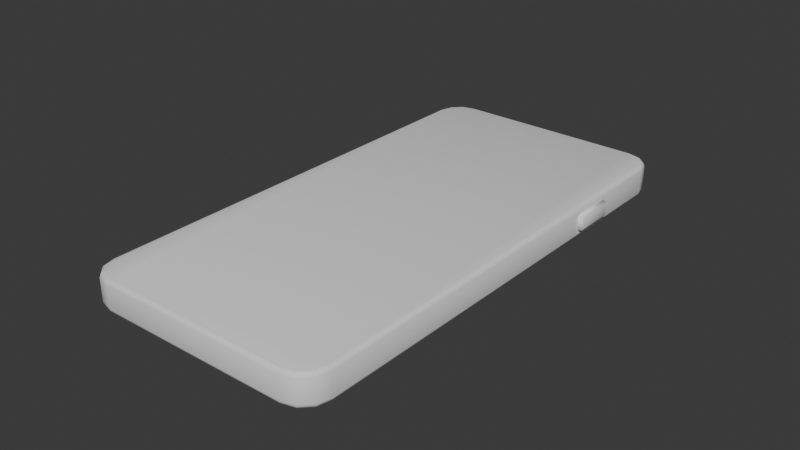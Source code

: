# Source: phone.blend  (saved by Blender 5.1.30; exported with 4.5.12 LTS)
import bpy
from mathutils import Matrix  # noqa: F401  (used for matrix-valued properties, if any)

bpy.ops.wm.read_factory_settings(use_empty=True)
scene = bpy.context.scene
scene.name = 'Scene'

# ---- collections
col_collection = bpy.data.collections.new('Collection'); scene.collection.children.link(col_collection)

# ---- world
world_world = bpy.data.worlds.new('World'); scene.world = world_world
world_world.use_nodes = True; world_world.node_tree.nodes.clear()
_N = world_world.node_tree.nodes; _L = world_world.node_tree.links
n0 = _N.new('ShaderNodeOutputWorld'); n0.name = 'World Output'; n0.location = (200, 100)
n1 = _N.new('ShaderNodeBackground'); n1.name = 'Background'; n1.location = (-200, 100)
n1.inputs[0].default_value = (0.05088, 0.05088, 0.05088, 1.0)
_L.new(n1.outputs[0], n0.inputs[0])
n0.is_active_output = True
world_world.color = (0.05088, 0.05088, 0.05088)
world_world.sun_shadow_jitter_overblur = 0.0

# ---- meshes
me_cube_001 = bpy.data.meshes.new('Cube.001')
me_cube_001.from_pydata([(-0.03103, -0.07874, -0.005), (-0.03119, -0.08, -0.00374), (-0.03114, -0.07963, -0.004631), (-0.03874, -0.07103, -0.005), (-0.04, -0.07119, -0.00374), (-0.03963, -0.07114, -0.004631), (-0.03494, -0.07769, -0.005), (-0.0356, -0.07882, -0.00374), (-0.0354, -0.07849, -0.004631), (-0.03769, -0.07494, -0.005), (-0.03882, -0.0756, -0.00374), (-0.03849, -0.0754, -0.004631), (-0.03874, -0.07103, 0.005), (-0.04, -0.07119, 0.00374), (-0.03963, -0.07114, 0.004631), (-0.03103, -0.07874, 0.005), (-0.03119, -0.08, 0.00374), (-0.03114, -0.07963, 0.004631), (-0.03769, -0.07494, 0.005), (-0.03882, -0.0756, 0.00374), (-0.03849, -0.0754, 0.004631), (-0.03494, -0.07769, 0.005), (-0.0356, -0.07882, 0.00374), (-0.0354, -0.07849, 0.004631), (-0.03874, 0.07103, -0.005), (-0.04, 0.07119, -0.00374), (-0.03963, 0.07114, -0.004631), (-0.03103, 0.07874, -0.005), (-0.03119, 0.08, -0.00374), (-0.03114, 0.07963, -0.004631), (-0.03769, 0.07494, -0.005), (-0.03882, 0.0756, -0.00374), (-0.03849, 0.0754, -0.004631), (-0.03494, 0.07769, -0.005), (-0.0356, 0.07882, -0.00374), (-0.0354, 0.07849, -0.004631), (-0.03103, 0.07874, 0.005), (-0.03119, 0.08, 0.00374), (-0.03114, 0.07963, 0.004631), (-0.03874, 0.07103, 0.005), (-0.04, 0.07119, 0.00374), (-0.03963, 0.07114, 0.004631), (-0.03494, 0.07769, 0.005), (-0.0356, 0.07882, 0.00374), (-0.0354, 0.07849, 0.004631), (-0.03769, 0.07494, 0.005), (-0.03882, 0.0756, 0.00374), (-0.03849, 0.0754, 0.004631), (0.03874, -0.07103, -0.005), (0.04, -0.07119, -0.00374), (0.03963, -0.07114, -0.004631), (0.03103, -0.07874, -0.005), (0.03119, -0.08, -0.00374), (0.03114, -0.07963, -0.004631), (0.03769, -0.07494, -0.005), (0.03882, -0.0756, -0.00374), (0.03849, -0.0754, -0.004631), (0.03494, -0.07769, -0.005), (0.0356, -0.07882, -0.00374), (0.0354, -0.07849, -0.004631), (0.03103, -0.07874, 0.005), (0.03119, -0.08, 0.00374), (0.03114, -0.07963, 0.004631), (0.03874, -0.07103, 0.005), (0.04, -0.07119, 0.00374), (0.03963, -0.07114, 0.004631), (0.03494, -0.07769, 0.005), (0.0356, -0.07882, 0.00374), (0.0354, -0.07849, 0.004631), (0.03769, -0.07494, 0.005), (0.03882, -0.0756, 0.00374), (0.03849, -0.0754, 0.004631), (0.03103, 0.07874, -0.005), (0.03119, 0.08, -0.00374), (0.03114, 0.07963, -0.004631), (0.03874, 0.07103, -0.005), (0.04, 0.07119, -0.00374), (0.03963, 0.07114, -0.004631), (0.03494, 0.07769, -0.005), (0.0356, 0.07882, -0.00374), (0.0354, 0.07849, -0.004631), (0.03769, 0.07494, -0.005), (0.03882, 0.0756, -0.00374), (0.03849, 0.0754, -0.004631), (0.03874, 0.07103, 0.005), (0.04, 0.07119, 0.00374), (0.03963, 0.07114, 0.004631), (0.03103, 0.07874, 0.005), (0.03119, 0.08, 0.00374), (0.03114, 0.07963, 0.004631), (0.03769, 0.07494, 0.005), (0.03882, 0.0756, 0.00374), (0.03849, 0.0754, 0.004631), (0.03494, 0.07769, 0.005), (0.0356, 0.07882, 0.00374), (0.0354, 0.07849, 0.004631), (0.04, 0.0483, -0.002381), (0.04, 0.03439, -0.002381), (0.04, 0.03439, 0.002381), (0.04, 0.0483, 0.002381), (0.04, 0.04966, 0.00374), (0.04, 0.03303, 0.00374), (0.04, 0.03303, -0.00374), (0.04, 0.04966, -0.00374), (0.04146, 0.04761, 0.001967), (0.04119, 0.04806, 0.002298), (0.04119, 0.03463, 0.002298), (0.04146, 0.03508, 0.001967), (0.04119, 0.03463, -0.002298), (0.04146, 0.03508, -0.001967), (0.04119, 0.04806, -0.002298), (0.04146, 0.04761, -0.001967)], [], [(6, 0, 2, 8), (8, 2, 1, 7), (15, 21, 23, 17), (17, 23, 22, 16), (9, 6, 8, 11), (11, 8, 7, 10), (21, 18, 20, 23), (23, 20, 19, 22), (3, 9, 11, 5), (5, 11, 10, 4), (18, 12, 14, 20), (20, 14, 13, 19), (42, 36, 38, 44), (44, 38, 37, 43), (27, 33, 35, 29), (29, 35, 34, 28), (45, 42, 44, 47), (47, 44, 43, 46), (33, 30, 32, 35), (35, 32, 31, 34), (39, 45, 47, 41), (41, 47, 46, 40), (30, 24, 26, 32), (32, 26, 25, 31), (90, 84, 86, 92), (92, 86, 85, 91), (75, 81, 83, 77), (77, 83, 82, 76), (93, 90, 92, 95), (95, 92, 91, 94), (81, 78, 80, 83), (83, 80, 79, 82), (87, 93, 95, 89), (89, 95, 94, 88), (78, 72, 74, 80), (80, 74, 73, 79), (66, 60, 62, 68), (68, 62, 61, 67), (51, 57, 59, 53), (53, 59, 58, 52), (69, 66, 68, 71), (71, 68, 67, 70), (57, 54, 56, 59), (59, 56, 55, 58), (63, 69, 71, 65), (65, 71, 70, 64), (54, 48, 50, 56), (56, 50, 49, 55), (4, 25, 26, 5), (5, 26, 24, 3), (28, 73, 74, 29), (29, 74, 72, 27), (77, 50, 48, 75), (52, 1, 2, 53), (53, 2, 0, 51), (12, 39, 41, 14), (14, 41, 40, 13), (60, 15, 17, 62), (62, 17, 16, 61), (65, 86, 84, 63), (88, 37, 38, 89), (89, 38, 36, 87), (1, 16, 22, 7), (52, 61, 16, 1), (10, 19, 13, 4), (4, 13, 40, 25), (7, 22, 19, 10), (84, 90, 93, 87, 36, 42, 45, 39, 12, 18, 21, 15, 60, 66, 69, 63), (46, 31, 25, 40), (28, 37, 88, 73), (37, 28, 34, 43), (43, 34, 31, 46), (70, 55, 49, 64), (61, 52, 58, 67), (67, 58, 55, 70), (94, 79, 73, 88), (85, 76, 82, 91), (91, 82, 79, 94), (102, 101, 64, 49), (76, 103, 102, 49, 50, 77), (76, 85, 100, 103), (64, 101, 100, 85, 86, 65), (98, 99, 100, 101), (97, 98, 101, 102), (96, 97, 102, 103), (99, 96, 103, 100), (105, 106, 107, 104), (106, 108, 109, 107), (108, 110, 111, 109), (110, 105, 104, 111), (99, 98, 106, 105), (107, 109, 111, 104), (96, 99, 105, 110), (98, 97, 108, 106), (97, 96, 110, 108)])
me_cube_001.polygons.foreach_set('use_smooth', [True] * 95)
_k = set([(96, 97), (96, 99), (97, 98), (98, 99)])
me_cube_001.attributes.new('sharp_edge', 'BOOLEAN', 'EDGE').data.foreach_set('value', [ (min(e.vertices), max(e.vertices)) in _k for e in me_cube_001.edges])
_uv = me_cube_001.uv_layers.new(name='UVMap')
_uv.uv.foreach_set('vector', [0.6409, 0.05465, 0.66, 0.06708, 0.6572, 0.07101, 0.6382, 0.05884, 0.6382, 0.05884, 0.6572, 0.07101, 0.6545, 0.07487, 0.6356, 0.0627, 0.6294, 0.1082, 0.6136, 0.09962, 0.6153, 0.09599, 0.6315, 0.1052, 0.6315, 0.1052, 0.6153, 0.09599, 0.617, 0.09253, 0.6337, 0.1024, 0.6232, 0.04318, 0.6409, 0.05465, 0.6382, 0.05884, 0.6193, 0.04687, 0.6193, 0.04687, 0.6382, 0.05884, 0.6356, 0.0627, 0.6161, 0.05102, 0.6136, 0.09962, 0.5947, 0.09785, 0.5951, 0.09054, 0.6153, 0.09599, 0.6153, 0.09599, 0.5951, 0.09054, 0.5972, 0.08384, 0.617, 0.09253, 0.5396, 0.07502, 0.5527, 0.05956, 0.5571, 0.06177, 0.5431, 0.07804, 0.5431, 0.07804, 0.5571, 0.06177, 0.5611, 0.06455, 0.5465, 0.08103, 0.5947, 0.09785, 0.5786, 0.1105, 0.5757, 0.1074, 0.5918, 0.09293, 0.5918, 0.09293, 0.5757, 0.1074, 0.5727, 0.1045, 0.5881, 0.08882, 0.1349, 0.649, 0.1459, 0.6636, 0.1432, 0.6661, 0.1315, 0.6513, 0.1315, 0.6513, 0.1432, 0.6661, 0.1406, 0.6687, 0.1283, 0.6535, 0.1092, 0.6999, 0.09411, 0.6828, 0.09786, 0.6794, 0.1127, 0.6966, 0.1127, 0.6966, 0.09786, 0.6794, 0.1013, 0.6763, 0.1161, 0.6934, 0.1303, 0.6307, 0.1349, 0.649, 0.1315, 0.6513, 0.1231, 0.6321, 0.1231, 0.6321, 0.1315, 0.6513, 0.1283, 0.6535, 0.1168, 0.6351, 0.09411, 0.6828, 0.08016, 0.6668, 0.08326, 0.6624, 0.09786, 0.6794, 0.09786, 0.6794, 0.08326, 0.6624, 0.08691, 0.6586, 0.1013, 0.6763, 0.1412, 0.6129, 0.1303, 0.6307, 0.1251, 0.6283, 0.1377, 0.6104, 0.1377, 0.6104, 0.1251, 0.6283, 0.1207, 0.6252, 0.1343, 0.6079, 0.08704, 0.594, 0.1006, 0.579, 0.1041, 0.582, 0.08982, 0.5981, 0.08982, 0.5981, 0.1041, 0.582, 0.1075, 0.585, 0.0931, 0.6016, 0.4007, 0.8619, 0.4152, 0.851, 0.4177, 0.8536, 0.403, 0.8653, 0.403, 0.8653, 0.4177, 0.8536, 0.4204, 0.856, 0.4053, 0.8685, 0.4523, 0.8872, 0.435, 0.9025, 0.4316, 0.8988, 0.4489, 0.8837, 0.4489, 0.8837, 0.4316, 0.8988, 0.4284, 0.8953, 0.4453, 0.8802, 0.3824, 0.8667, 0.4007, 0.8619, 0.403, 0.8653, 0.3839, 0.8739, 0.3839, 0.8739, 0.403, 0.8653, 0.4053, 0.8685, 0.387, 0.8803, 0.435, 0.9025, 0.4191, 0.9166, 0.4147, 0.9136, 0.4316, 0.8988, 0.4316, 0.8988, 0.4147, 0.9136, 0.4108, 0.9099, 0.4284, 0.8953, 0.3647, 0.8556, 0.3824, 0.8667, 0.38, 0.8719, 0.3621, 0.8592, 0.3621, 0.8592, 0.38, 0.8719, 0.3768, 0.8764, 0.3595, 0.8626, 0.3451, 0.91, 0.3301, 0.8963, 0.3332, 0.8928, 0.3492, 0.9073, 0.3492, 0.9073, 0.3332, 0.8928, 0.3362, 0.8894, 0.3528, 0.904, 0.8625, 0.3144, 0.8497, 0.2984, 0.8528, 0.2954, 0.8675, 0.3114, 0.8675, 0.3114, 0.8528, 0.2954, 0.8558, 0.2923, 0.8716, 0.3076, 0.885, 0.2586, 0.9007, 0.2717, 0.8985, 0.2761, 0.882, 0.2622, 0.882, 0.2622, 0.8985, 0.2761, 0.8958, 0.2802, 0.879, 0.2656, 0.8607, 0.3333, 0.8625, 0.3144, 0.8698, 0.3148, 0.8643, 0.335, 0.8643, 0.335, 0.8698, 0.3148, 0.8766, 0.3169, 0.8678, 0.3367, 0.9172, 0.3432, 0.9056, 0.3608, 0.9015, 0.358, 0.9135, 0.3392, 0.9135, 0.3392, 0.9015, 0.358, 0.8976, 0.3555, 0.9094, 0.3359, 0.8521, 0.3491, 0.8607, 0.3333, 0.8643, 0.335, 0.855, 0.3511, 0.855, 0.3511, 0.8643, 0.335, 0.8678, 0.3367, 0.8579, 0.3533, 0.9056, 0.3608, 0.8932, 0.3799, 0.8892, 0.3771, 0.9015, 0.358, 0.9015, 0.358, 0.8892, 0.3771, 0.8853, 0.3743, 0.8976, 0.3555, 0.5465, 0.08103, 0.1075, 0.585, 0.1041, 0.582, 0.5431, 0.07804, 0.5431, 0.07804, 0.1041, 0.582, 0.1006, 0.579, 0.5396, 0.07502, 0.1161, 0.6934, 0.3362, 0.8894, 0.3332, 0.8928, 0.1127, 0.6966, 0.1127, 0.6966, 0.3332, 0.8928, 0.3301, 0.8963, 0.1092, 0.6999, 0.4489, 0.8837, 0.8892, 0.3771, 0.8932, 0.3799, 0.4523, 0.8872, 0.879, 0.2656, 0.6545, 0.07487, 0.6572, 0.07101, 0.882, 0.2622, 0.882, 0.2622, 0.6572, 0.07101, 0.66, 0.06708, 0.885, 0.2586, 0.5786, 0.1105, 0.1412, 0.6129, 0.1377, 0.6104, 0.5757, 0.1074, 0.5757, 0.1074, 0.1377, 0.6104, 0.1343, 0.6079, 0.5727, 0.1045, 0.8497, 0.2984, 0.6294, 0.1082, 0.6315, 0.1052, 0.8528, 0.2954, 0.8528, 0.2954, 0.6315, 0.1052, 0.6337, 0.1024, 0.8558, 0.2923, 0.855, 0.3511, 0.4177, 0.8536, 0.4152, 0.851, 0.8521, 0.3491, 0.3595, 0.8626, 0.1406, 0.6687, 0.1432, 0.6661, 0.3621, 0.8592, 0.3621, 0.8592, 0.1432, 0.6661, 0.1459, 0.6636, 0.3647, 0.8556, 0.6545, 0.07487, 0.6337, 0.1024, 0.617, 0.09253, 0.6356, 0.0627, 0.879, 0.2656, 0.8558, 0.2923, 0.6337, 0.1024, 0.6545, 0.07487, 0.5611, 0.06455, 0.5881, 0.08882, 0.5727, 0.1045, 0.5465, 0.08103, 0.5465, 0.08103, 0.5727, 0.1045, 0.1343, 0.6079, 0.1075, 0.585, 0.6356, 0.0627, 0.617, 0.09253, 0.5972, 0.08384, 0.6161, 0.05102, 0.4152, 0.851, 0.4007, 0.8619, 0.3824, 0.8667, 0.3647, 0.8556, 0.1459, 0.6636, 0.1349, 0.649, 0.1303, 0.6307, 0.1412, 0.6129, 0.5786, 0.1105, 0.5947, 0.09785, 0.6136, 0.09962, 0.6294, 0.1082, 0.8497, 0.2984, 0.8625, 0.3144, 0.8607, 0.3333, 0.8521, 0.3491, 0.1207, 0.6252, 0.0931, 0.6016, 0.1075, 0.585, 0.1343, 0.6079, 0.1161, 0.6934, 0.1406, 0.6687, 0.3595, 0.8626, 0.3362, 0.8894, 0.1406, 0.6687, 0.1161, 0.6934, 0.1013, 0.6763, 0.1283, 0.6535, 0.1283, 0.6535, 0.1013, 0.6763, 0.08691, 0.6586, 0.1168, 0.6351, 0.8678, 0.3367, 0.8976, 0.3555, 0.8853, 0.3743, 0.8579, 0.3533, 0.8558, 0.2923, 0.879, 0.2656, 0.8958, 0.2802, 0.8716, 0.3076, 0.8766, 0.3169, 0.9094, 0.3359, 0.8976, 0.3555, 0.8678, 0.3367, 0.3768, 0.8764, 0.3528, 0.904, 0.3362, 0.8894, 0.3595, 0.8626, 0.4204, 0.856, 0.4453, 0.8802, 0.4284, 0.8953, 0.4053, 0.8685, 0.4053, 0.8685, 0.4284, 0.8953, 0.4108, 0.9099, 0.387, 0.8803, 0.5641, 0.7452, 0.5378, 0.7222, 0.8579, 0.3533, 0.8853, 0.3743, 0.4453, 0.8802, 0.5128, 0.8044, 0.5641, 0.7452, 0.8853, 0.3743, 0.8892, 0.3771, 0.4489, 0.8837, 0.4453, 0.8802, 0.4204, 0.856, 0.4867, 0.7811, 0.5128, 0.8044, 0.8579, 0.3533, 0.5378, 0.7222, 0.4867, 0.7811, 0.4204, 0.856, 0.4177, 0.8536, 0.855, 0.3511, 0.5384, 0.7312, 0.4956, 0.7805, 0.4867, 0.7811, 0.5378, 0.7222, 0.5552, 0.7459, 0.5384, 0.7312, 0.5378, 0.7222, 0.5641, 0.7452, 0.5123, 0.7953, 0.5552, 0.7459, 0.5641, 0.7452, 0.5128, 0.8044, 0.4956, 0.7805, 0.5123, 0.7953, 0.5128, 0.8044, 0.4867, 0.7811, 0.5013, 0.4222, 0.6999, 0.5332, 0.6897, 0.5358, 0.5044, 0.4322, 0.7002, 0.5352, 0.6622, 0.6032, 0.6572, 0.594, 0.6897, 0.5358, 0.6603, 0.604, 0.4617, 0.493, 0.4719, 0.4904, 0.6572, 0.594, 0.4614, 0.491, 0.4994, 0.423, 0.5044, 0.4322, 0.4719, 0.4904, 0.5076, 0.4025, 0.7133, 0.5175, 0.6999, 0.5332, 0.5013, 0.4222, 0.6897, 0.5358, 0.6572, 0.594, 0.4719, 0.4904, 0.5044, 0.4322, 0.4427, 0.4822, 0.4821, 0.4117, 0.4994, 0.423, 0.4614, 0.491, 0.7189, 0.544, 0.6795, 0.6145, 0.6622, 0.6032, 0.7002, 0.5352, 0.654, 0.6237, 0.4482, 0.5087, 0.4617, 0.493, 0.6603, 0.604])
me_cube_001.update()

# ---- objects
ob_phone = bpy.data.objects.new('Phone', me_cube_001)

# ---- transforms, parenting, visibility, modifiers, constraints
ob_phone.location = (0.0, 0.0, 0.0)

# ---- collection membership
col_collection.objects.link(ob_phone)

# ---- scene / render settings (as saved in the file)
scene.frame_start = 1; scene.frame_end = 250; scene.frame_set(1)
scene.render.engine = 'BLENDER_EEVEE_NEXT'
scene.render.bake_bias = 0.0
scene.render.bake_samples = 0
scene.cycles.sampling_pattern = 'TABULATED_SOBOL'
scene.eevee.use_volume_custom_range = False
bpy.context.view_layer.update()

# ---- added for rendering (the .blend has no active camera and no usable light): camera, sun
cam_auto = bpy.data.cameras.new('AutoCamera')
cam_auto.lens = 50.0
cam_auto.sensor_width = 36.0
cam_auto.clip_end = 1000.0
ob_auto_camera = bpy.data.objects.new('AutoCamera', cam_auto)
scene.collection.objects.link(ob_auto_camera)
ob_auto_camera.location = (0.185775, -0.222054, 0.148036)
ob_auto_camera.rotation_euler = (1.09748, -7.21219e-08, 0.694738)
scene.camera = ob_auto_camera
light_auto_sun = bpy.data.lights.new('AutoSun', 'SUN')
light_auto_sun.energy = 3.0
light_auto_sun.angle = 0.0523599
ob_auto_sun = bpy.data.objects.new('AutoSun', light_auto_sun)
scene.collection.objects.link(ob_auto_sun)
ob_auto_sun.rotation_euler = (0.872665, 0.174533, 0.523599)
bpy.context.view_layer.update()
